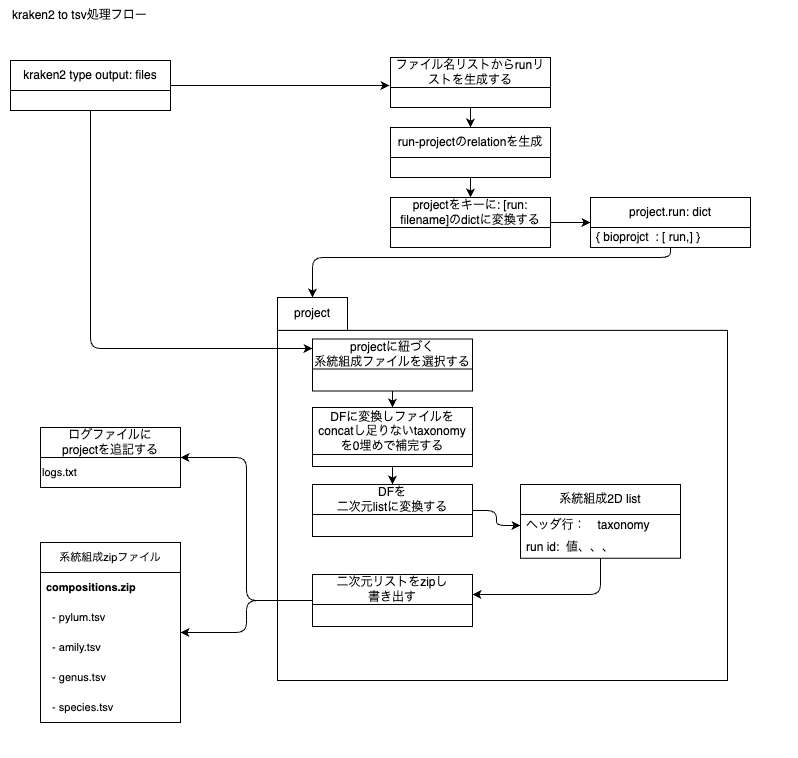

The diagram above was exported from draw.io. Its source (the exported page's mxGraphModel, read from the mxfile embedded in the PNG):
<mxGraphModel dx="1677" dy="1017" grid="1" gridSize="10" guides="1" tooltips="1" connect="1" arrows="1" fold="1" page="1" pageScale="1" pageWidth="827" pageHeight="1169" math="0" shadow="0">
  <root>
    <mxCell id="0" />
    <mxCell id="1" parent="0" />
    <mxCell id="47" value="" style="group;movable=1;resizable=1;rotatable=1;deletable=1;editable=1;connectable=1;" parent="1" vertex="1" connectable="0">
      <mxGeometry x="217" y="300" width="610" height="460" as="geometry" />
    </mxCell>
    <mxCell id="43" value="" style="rounded=0;whiteSpace=wrap;html=1;" parent="47" vertex="1">
      <mxGeometry x="90" y="32.86" width="450" height="350.14" as="geometry" />
    </mxCell>
    <mxCell id="45" value="project" style="rounded=0;whiteSpace=wrap;html=1;" parent="47" vertex="1">
      <mxGeometry x="90" width="70" height="32.857142857142854" as="geometry" />
    </mxCell>
    <mxCell id="27" value="projectに紐づく&lt;br&gt;系統組成ファイルを選択する" style="swimlane;fontStyle=0;childLayout=stackLayout;horizontal=1;startSize=30;horizontalStack=0;resizeParent=1;resizeParentMax=0;resizeLast=0;collapsible=1;marginBottom=0;whiteSpace=wrap;html=1;" parent="47" vertex="1">
      <mxGeometry x="125" y="41.61523809523808" width="160" height="51.9047619047619" as="geometry" />
    </mxCell>
    <mxCell id="90" style="edgeStyle=orthogonalEdgeStyle;html=1;" parent="47" source="11" target="19" edge="1">
      <mxGeometry relative="1" as="geometry">
        <Array as="points">
          <mxPoint x="413" y="297" />
        </Array>
      </mxGeometry>
    </mxCell>
    <mxCell id="11" value="系統組成2D list" style="swimlane;fontStyle=0;childLayout=stackLayout;horizontal=1;startSize=30;horizontalStack=0;resizeParent=1;resizeParentMax=0;resizeLast=0;collapsible=1;marginBottom=0;whiteSpace=wrap;html=1;" parent="47" vertex="1">
      <mxGeometry x="333" y="186.99809523809526" width="160" height="73.80952380952381" as="geometry" />
    </mxCell>
    <mxCell id="12" value="ヘッダ行：　taxonomy" style="text;strokeColor=none;fillColor=none;align=left;verticalAlign=middle;spacingLeft=4;spacingRight=4;overflow=hidden;points=[[0,0.5],[1,0.5]];portConstraint=eastwest;rotatable=0;whiteSpace=wrap;html=1;" parent="11" vertex="1">
      <mxGeometry y="30" width="160" height="21.904761904761905" as="geometry" />
    </mxCell>
    <mxCell id="13" value="run id:&amp;nbsp; 値、、、" style="text;strokeColor=none;fillColor=none;align=left;verticalAlign=middle;spacingLeft=4;spacingRight=4;overflow=hidden;points=[[0,0.5],[1,0.5]];portConstraint=eastwest;rotatable=0;whiteSpace=wrap;html=1;" parent="11" vertex="1">
      <mxGeometry y="51.904761904761905" width="160" height="21.904761904761905" as="geometry" />
    </mxCell>
    <mxCell id="29" style="edgeStyle=none;html=1;" parent="47" source="27" target="85" edge="1">
      <mxGeometry relative="1" as="geometry" />
    </mxCell>
    <mxCell id="19" value="二次元リストをzipし&lt;br&gt;書き出す" style="swimlane;fontStyle=0;childLayout=stackLayout;horizontal=1;startSize=30;horizontalStack=0;resizeParent=1;resizeParentMax=0;resizeLast=0;collapsible=1;marginBottom=0;whiteSpace=wrap;html=1;" parent="47" vertex="1">
      <mxGeometry x="125" y="277.0033333333334" width="160" height="51.9047619047619" as="geometry" />
    </mxCell>
    <mxCell id="88" style="edgeStyle=orthogonalEdgeStyle;html=1;entryX=0.5;entryY=0;entryDx=0;entryDy=0;" parent="47" source="85" target="86" edge="1">
      <mxGeometry relative="1" as="geometry" />
    </mxCell>
    <mxCell id="85" value="DFに変換しファイルをconcatし足りないtaxonomyを0埋めで補完する" style="swimlane;fontStyle=0;childLayout=stackLayout;horizontal=1;startSize=47;horizontalStack=0;resizeParent=1;resizeParentMax=0;resizeLast=0;collapsible=1;marginBottom=0;whiteSpace=wrap;html=1;" parent="47" vertex="1">
      <mxGeometry x="125" y="110" width="160" height="58.9" as="geometry" />
    </mxCell>
    <mxCell id="89" style="edgeStyle=orthogonalEdgeStyle;html=1;" parent="47" source="86" target="12" edge="1">
      <mxGeometry relative="1" as="geometry" />
    </mxCell>
    <mxCell id="86" value="DFを&lt;br&gt;二次元listに変換する" style="swimlane;fontStyle=0;childLayout=stackLayout;horizontal=1;startSize=30;horizontalStack=0;resizeParent=1;resizeParentMax=0;resizeLast=0;collapsible=1;marginBottom=0;whiteSpace=wrap;html=1;" parent="47" vertex="1">
      <mxGeometry x="125" y="186.99523809523805" width="160" height="51.9047619047619" as="geometry" />
    </mxCell>
    <mxCell id="60" style="edgeStyle=orthogonalEdgeStyle;html=1;entryX=-0.006;entryY=-0.1;entryDx=0;entryDy=0;entryPerimeter=0;" parent="1" source="2" edge="1">
      <mxGeometry relative="1" as="geometry">
        <mxPoint x="419.03999999999996" y="88" as="targetPoint" />
      </mxGeometry>
    </mxCell>
    <mxCell id="82" style="edgeStyle=orthogonalEdgeStyle;html=1;fontSize=11;" parent="1" source="2" target="27" edge="1">
      <mxGeometry relative="1" as="geometry">
        <Array as="points">
          <mxPoint x="120" y="351" />
        </Array>
      </mxGeometry>
    </mxCell>
    <mxCell id="2" value="kraken2 type output: files" style="swimlane;fontStyle=0;childLayout=stackLayout;horizontal=1;startSize=30;horizontalStack=0;resizeParent=1;resizeParentMax=0;resizeLast=0;collapsible=1;marginBottom=0;whiteSpace=wrap;html=1;" parent="1" vertex="1">
      <mxGeometry x="40" y="63" width="160" height="50" as="geometry" />
    </mxCell>
    <mxCell id="61" style="edgeStyle=orthogonalEdgeStyle;html=1;" parent="1" source="23" target="25" edge="1">
      <mxGeometry relative="1" as="geometry" />
    </mxCell>
    <mxCell id="23" value="ファイル名リストからrunリストを生成する" style="swimlane;fontStyle=0;childLayout=stackLayout;horizontal=1;startSize=30;horizontalStack=0;resizeParent=1;resizeParentMax=0;resizeLast=0;collapsible=1;marginBottom=0;whiteSpace=wrap;html=1;" parent="1" vertex="1">
      <mxGeometry x="420" y="60" width="160" height="50" as="geometry" />
    </mxCell>
    <mxCell id="62" style="edgeStyle=orthogonalEdgeStyle;html=1;entryX=0.5;entryY=0;entryDx=0;entryDy=0;" parent="1" source="25" target="39" edge="1">
      <mxGeometry relative="1" as="geometry" />
    </mxCell>
    <mxCell id="25" value="run-projectのrelationを生成" style="swimlane;fontStyle=0;childLayout=stackLayout;horizontal=1;startSize=30;horizontalStack=0;resizeParent=1;resizeParentMax=0;resizeLast=0;collapsible=1;marginBottom=0;whiteSpace=wrap;html=1;" parent="1" vertex="1">
      <mxGeometry x="420" y="130" width="160" height="50" as="geometry" />
    </mxCell>
    <mxCell id="87" style="edgeStyle=orthogonalEdgeStyle;html=1;entryX=0.5;entryY=0;entryDx=0;entryDy=0;" parent="1" source="34" target="45" edge="1">
      <mxGeometry relative="1" as="geometry">
        <Array as="points">
          <mxPoint x="700" y="260" />
          <mxPoint x="342" y="260" />
        </Array>
      </mxGeometry>
    </mxCell>
    <mxCell id="34" value="project.run: dict" style="swimlane;fontStyle=0;childLayout=stackLayout;horizontal=1;startSize=30;horizontalStack=0;resizeParent=1;resizeParentMax=0;resizeLast=0;collapsible=1;marginBottom=0;whiteSpace=wrap;html=1;" parent="1" vertex="1">
      <mxGeometry x="620" y="200" width="160" height="50" as="geometry" />
    </mxCell>
    <mxCell id="35" value="{ bioprojct&amp;nbsp; : [ run,] }" style="text;strokeColor=none;fillColor=none;align=left;verticalAlign=middle;spacingLeft=4;spacingRight=4;overflow=hidden;points=[[0,0.5],[1,0.5]];portConstraint=eastwest;rotatable=0;whiteSpace=wrap;html=1;" parent="34" vertex="1">
      <mxGeometry y="30" width="160" height="20" as="geometry" />
    </mxCell>
    <mxCell id="42" style="edgeStyle=none;html=1;" parent="1" source="39" target="34" edge="1">
      <mxGeometry relative="1" as="geometry" />
    </mxCell>
    <mxCell id="39" value="projectをキーに: [run: filename]のdictに変換する" style="swimlane;fontStyle=0;childLayout=stackLayout;horizontal=1;startSize=30;horizontalStack=0;resizeParent=1;resizeParentMax=0;resizeLast=0;collapsible=1;marginBottom=0;whiteSpace=wrap;html=1;" parent="1" vertex="1">
      <mxGeometry x="420" y="200" width="160" height="50" as="geometry" />
    </mxCell>
    <mxCell id="41" value="kraken2 to tsv処理フロー" style="text;html=1;align=left;verticalAlign=middle;resizable=0;points=[];autosize=1;strokeColor=none;fillColor=none;" parent="1" vertex="1">
      <mxGeometry x="40" y="3" width="160" height="30" as="geometry" />
    </mxCell>
    <mxCell id="64" value="&lt;p style=&quot;border-color: var(--border-color); text-align: left; font-size: 11px;&quot; class=&quot;p1&quot;&gt;* /work1/mdatahub/private/megap&lt;/p&gt;" style="text;html=1;align=center;verticalAlign=top;resizable=0;points=[];autosize=1;strokeColor=none;fillColor=none;fontSize=11;spacing=-1;spacingTop=-6;fontColor=none;noLabel=1;" parent="1" vertex="1">
      <mxGeometry x="30" y="33" width="180" height="30" as="geometry" />
    </mxCell>
    <mxCell id="66" value="ログファイルに&lt;br&gt;projectを追記する" style="swimlane;fontStyle=0;childLayout=stackLayout;horizontal=1;startSize=30;horizontalStack=0;resizeParent=1;resizeParentMax=0;resizeLast=0;collapsible=1;marginBottom=0;whiteSpace=wrap;html=1;" parent="1" vertex="1">
      <mxGeometry x="70" y="430" width="140" height="60" as="geometry" />
    </mxCell>
    <mxCell id="67" value="logs.txt" style="text;html=1;align=left;verticalAlign=middle;resizable=0;points=[];autosize=1;strokeColor=none;fillColor=none;fontSize=11;" parent="66" vertex="1">
      <mxGeometry y="30" width="140" height="30" as="geometry" />
    </mxCell>
    <mxCell id="68" style="edgeStyle=orthogonalEdgeStyle;html=1;fontSize=11;entryX=1;entryY=0.5;entryDx=0;entryDy=0;" parent="1" source="19" target="66" edge="1">
      <mxGeometry relative="1" as="geometry">
        <mxPoint x="325" y="707" as="sourcePoint" />
      </mxGeometry>
    </mxCell>
    <mxCell id="70" value="系統組成zipファイル" style="swimlane;fontStyle=0;childLayout=stackLayout;horizontal=1;startSize=30;horizontalStack=0;resizeParent=1;resizeParentMax=0;resizeLast=0;collapsible=1;marginBottom=0;whiteSpace=wrap;html=1;fontSize=11;" parent="1" vertex="1">
      <mxGeometry x="70" y="545" width="140" height="180" as="geometry" />
    </mxCell>
    <mxCell id="77" value="&lt;b&gt;compositions.zip&lt;/b&gt;" style="text;strokeColor=none;fillColor=none;align=left;verticalAlign=middle;spacingLeft=4;spacingRight=4;overflow=hidden;points=[[0,0.5],[1,0.5]];portConstraint=eastwest;rotatable=0;whiteSpace=wrap;html=1;fontSize=11;" parent="70" vertex="1">
      <mxGeometry y="30" width="140" height="30" as="geometry" />
    </mxCell>
    <mxCell id="71" value="&amp;nbsp; - pylum.tsv" style="text;strokeColor=none;fillColor=none;align=left;verticalAlign=middle;spacingLeft=4;spacingRight=4;overflow=hidden;points=[[0,0.5],[1,0.5]];portConstraint=eastwest;rotatable=0;whiteSpace=wrap;html=1;fontSize=11;" parent="70" vertex="1">
      <mxGeometry y="60" width="140" height="30" as="geometry" />
    </mxCell>
    <mxCell id="72" value="&amp;nbsp; - amily.tsv" style="text;strokeColor=none;fillColor=none;align=left;verticalAlign=middle;spacingLeft=4;spacingRight=4;overflow=hidden;points=[[0,0.5],[1,0.5]];portConstraint=eastwest;rotatable=0;whiteSpace=wrap;html=1;fontSize=11;" parent="70" vertex="1">
      <mxGeometry y="90" width="140" height="30" as="geometry" />
    </mxCell>
    <mxCell id="73" value="&amp;nbsp; - genus.tsv" style="text;strokeColor=none;fillColor=none;align=left;verticalAlign=middle;spacingLeft=4;spacingRight=4;overflow=hidden;points=[[0,0.5],[1,0.5]];portConstraint=eastwest;rotatable=0;whiteSpace=wrap;html=1;fontSize=11;" parent="70" vertex="1">
      <mxGeometry y="120" width="140" height="30" as="geometry" />
    </mxCell>
    <mxCell id="74" value="&amp;nbsp; - species.tsv" style="text;strokeColor=none;fillColor=none;align=left;verticalAlign=middle;spacingLeft=4;spacingRight=4;overflow=hidden;points=[[0,0.5],[1,0.5]];portConstraint=eastwest;rotatable=0;whiteSpace=wrap;html=1;fontSize=11;" parent="70" vertex="1">
      <mxGeometry y="150" width="140" height="30" as="geometry" />
    </mxCell>
    <mxCell id="75" style="edgeStyle=orthogonalEdgeStyle;html=1;fontSize=11;" parent="1" source="19" target="70" edge="1">
      <mxGeometry relative="1" as="geometry">
        <mxPoint x="325" y="707" as="sourcePoint" />
      </mxGeometry>
    </mxCell>
  </root>
</mxGraphModel>